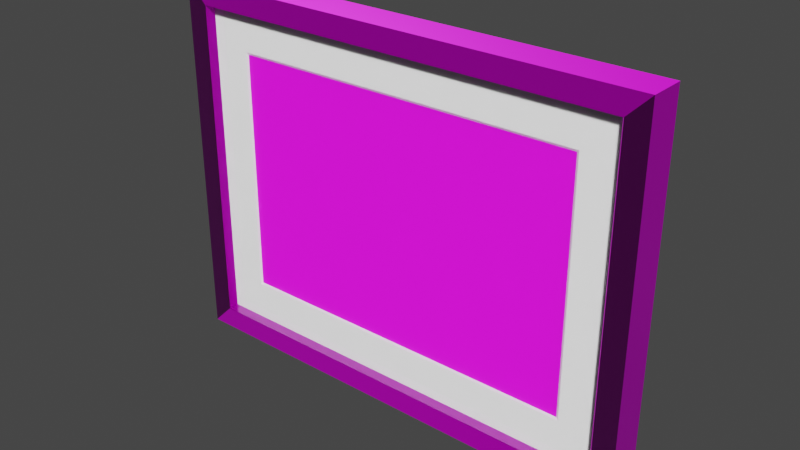 # Source: ppt-landscape-motif.blend  (saved by Blender 2.92.15; exported with 4.5.12 LTS)
import bpy
from mathutils import Matrix  # noqa: F401  (used for matrix-valued properties, if any)

bpy.ops.wm.read_factory_settings(use_empty=True)
scene = bpy.context.scene
scene.name = 'Scene'

# ---- collections
col_collection = bpy.data.collections.new('Collection'); scene.collection.children.link(col_collection)

# ---- images (referenced by path relative to the original .blend; pixels are not part of the script)
import os
ASSET_DIR = os.environ.get("B2B_ASSET_DIR", "")  # directory of the original .blend (textures are referenced by path, not embedded)
HERE = os.path.dirname(os.path.abspath(__file__))  # packed textures are extracted next to this script under _unpacked/

def load_image(name, relpath, width, height, colorspace="sRGB"):
    """Load a texture the original file referenced (path relative to the .blend, or extracted next to this script)."""
    p = next((c for c in (os.path.join(HERE, relpath), os.path.join(ASSET_DIR, relpath)) if relpath and os.path.exists(c)), "")
    if p:
        img = bpy.data.images.load(p, check_existing=True)
        img.name = name
    else:  # same state as the original file: an image datablock whose file is absent (Cycles renders it pink)
        img = bpy.data.images.new(name, width, height)
        img.source = "FILE"
        img.filepath = "//" + (relpath or name)
    img.colorspace_settings.name = colorspace
    return img
img_motif_ppt_landscape_jpg = load_image('motif-ppt-landscape.jpg', 'motif-ppt-landscape.jpg', 1024, 1024, 'sRGB')
img_cork_simple_height_jpg_001 = load_image('cork_simple_height.jpg.001', 'cork/cork_simple_height.jpg', 1024, 1024, 'Non-Color')
img_cork_simple_diffuse_jpg_001 = load_image('cork_simple_diffuse.jpg.001', 'cork/cork_simple_diffuse.jpg', 1024, 1024, 'sRGB')
img_cork_simple_metallic_jpg_001 = load_image('cork_simple_metallic.jpg.001', 'cork/cork_simple_metallic.jpg', 1024, 1024, 'Non-Color')
img_cork_simple_roughness_jpg_001 = load_image('cork_simple_roughness.jpg.001', 'cork/cork_simple_roughness.jpg', 1024, 1024, 'Non-Color')
img_cork_simple_normal_jpg_001 = load_image('cork_simple_normal.jpg.001', 'cork/cork_simple_normal.jpg', 1024, 1024, 'Non-Color')
img_wood_acajou_light_height_jpg = load_image('wood_acajou_light_height.jpg', 'walnut/wood_acajou_light_height.jpg', 1024, 1024, 'Non-Color')
img_wood_acajou_light_diffuse_jpg = load_image('wood_acajou_light_diffuse.jpg', 'walnut/wood_acajou_light_diffuse.jpg', 1024, 1024, 'sRGB')
img_wood_acajou_light_metallic_jpg = load_image('wood_acajou_light_metallic.jpg', 'walnut/wood_acajou_light_metallic.jpg', 1024, 1024, 'Non-Color')
img_wood_acajou_light_roughness_jpg = load_image('wood_acajou_light_roughness.jpg', 'walnut/wood_acajou_light_roughness.jpg', 1024, 1024, 'Non-Color')
img_wood_acajou_light_normal_jpg = load_image('wood_acajou_light_normal.jpg', 'walnut/wood_acajou_light_normal.jpg', 1024, 1024, 'Non-Color')

# ---- materials (node trees are filled in below, after node groups)
mat_passepartout = bpy.data.materials.new('Passepartout')
mat_passepartout.use_transparent_shadow = False
mat_motif = bpy.data.materials.new('Motif')
mat_motif.use_transparent_shadow = False
mat_back = bpy.data.materials.new('Back')
mat_back.use_transparent_shadow = False
mat_frame = bpy.data.materials.new('Frame')
mat_frame.use_transparent_shadow = False
mat_glass = bpy.data.materials.new('Glass')
mat_glass.surface_render_method = 'BLENDED'
mat_glass.blend_method = 'BLEND'

# ---- material node trees
mat_passepartout.use_nodes = True; mat_passepartout.node_tree.nodes.clear()
_N = mat_passepartout.node_tree.nodes; _L = mat_passepartout.node_tree.links
n0 = _N.new('ShaderNodeOutputMaterial'); n0.name = 'Material Output'; n0.location = (300, 300)
n1 = _N.new('ShaderNodeBsdfPrincipled'); n1.name = 'Principled BSDF'; n1.location = (10, 300)
n1.distribution = 'GGX'
n1.subsurface_method = 'BURLEY'
n1.inputs[0].default_value = (1.0, 1.0, 1.0, 1.0)
n1.inputs[2].default_value = 1.0
n1.inputs[3].default_value = 1.45
n1.inputs[27].default_value = (0.0, 0.0, 0.0, 1.0)
n1.inputs[28].default_value = 1.0
_L.new(n1.outputs[0], n0.inputs[0])
n0.is_active_output = True
mat_motif.use_nodes = True; mat_motif.node_tree.nodes.clear()
_N = mat_motif.node_tree.nodes; _L = mat_motif.node_tree.links
n0 = _N.new('ShaderNodeBsdfPrincipled'); n0.name = 'Principled BSDF'; n0.location = (10, 300)
n0.distribution = 'GGX'
n0.subsurface_method = 'BURLEY'
n0.inputs[3].default_value = 1.45
n0.inputs[27].default_value = (0.0, 0.0, 0.0, 1.0)
n0.inputs[28].default_value = 1.0
n1 = _N.new('ShaderNodeOutputMaterial'); n1.name = 'Material Output'; n1.location = (300, 300)
n2 = _N.new('ShaderNodeTexImage'); n2.name = 'Image Texture'; n2.location = (-327, 274)
n2.image = img_motif_ppt_landscape_jpg
_L.new(n0.outputs[0], n1.inputs[0])
_L.new(n2.outputs[0], n0.inputs[0])
n1.is_active_output = True
mat_back.use_nodes = True; mat_back.node_tree.nodes.clear()
_N = mat_back.node_tree.nodes; _L = mat_back.node_tree.links
n0 = _N.new('ShaderNodeOutputMaterial'); n0.name = 'Material Output'; n0.location = (300, 300)
n1 = _N.new('ShaderNodeBsdfPrincipled'); n1.name = 'Principled BSDF'; n1.location = (10, 300)
n1.distribution = 'GGX'
n1.subsurface_method = 'BURLEY'
n1.inputs[3].default_value = 1.45
n1.inputs[27].default_value = (0.0, 0.0, 0.0, 1.0)
n1.inputs[28].default_value = 1.0
n2 = _N.new('ShaderNodeTexImage'); n2.name = 'Image Texture'; n2.location = (84, -1150)
n2.label = 'Displacement'
n2.image = img_cork_simple_height_jpg_001
n3 = _N.new('ShaderNodeDisplacement'); n3.name = 'Displacement'; n3.location = (10, -260)
n3.inputs[2].default_value = 1.0
n4 = _N.new('ShaderNodeTexImage'); n4.name = 'Image Texture.001'; n4.location = (84, -30)
n4.label = 'Base Color'
n4.image = img_cork_simple_diffuse_jpg_001
n5 = _N.new('ShaderNodeTexImage'); n5.name = 'Image Texture.002'; n5.location = (84, -310)
n5.label = 'Metallic'
n5.image = img_cork_simple_metallic_jpg_001
n6 = _N.new('ShaderNodeTexImage'); n6.name = 'Image Texture.003'; n6.location = (84, -590)
n6.label = 'Roughness'
n6.image = img_cork_simple_roughness_jpg_001
n7 = _N.new('ShaderNodeTexImage'); n7.name = 'Image Texture.004'; n7.location = (84, -870)
n7.label = 'Normal'
n7.image = img_cork_simple_normal_jpg_001
n8 = _N.new('ShaderNodeNormalMap'); n8.name = 'Normal Map'; n8.location = (-240, -340)
n9 = _N.new('ShaderNodeMapping'); n9.name = 'Mapping'; n9.location = (230, -30)
n9.inputs[3].default_value = (2.0, 2.0, 2.0)
n10 = _N.new('NodeReroute'); n10.name = 'Reroute'; n10.location = (34, -700)
n10.width = 16
n10.socket_idname = 'NodeSocketVector'
n11 = _N.new('ShaderNodeTexCoord'); n11.name = 'Texture Coordinate'; n11.location = (30, -30)
n12 = _N.new('NodeFrame'); n12.name = 'Frame'; n12.location = (-1270, 330)
n12.label = 'Mapping'
n12.width = 400
n13 = _N.new('NodeFrame'); n13.name = 'Frame.001'; n13.location = (-624, 530)
n13.label = 'Textures'
n13.width = 354
n2.parent = n13
n4.parent = n13
n5.parent = n13
n6.parent = n13
n7.parent = n13
n9.parent = n12
n10.parent = n13
n11.parent = n12
_L.new(n1.outputs[0], n0.inputs[0])
_L.new(n2.outputs[0], n3.inputs[0])
_L.new(n3.outputs[0], n0.inputs[2])
_L.new(n4.outputs[0], n1.inputs[0])
_L.new(n5.outputs[0], n1.inputs[1])
_L.new(n6.outputs[0], n1.inputs[2])
_L.new(n7.outputs[0], n8.inputs[1])
_L.new(n8.outputs[0], n1.inputs[5])
_L.new(n10.outputs[0], n4.inputs[0])
_L.new(n10.outputs[0], n5.inputs[0])
_L.new(n10.outputs[0], n6.inputs[0])
_L.new(n10.outputs[0], n7.inputs[0])
_L.new(n10.outputs[0], n2.inputs[0])
_L.new(n9.outputs[0], n10.inputs[0])
_L.new(n11.outputs[2], n9.inputs[0])
n0.is_active_output = True
mat_frame.use_nodes = True; mat_frame.node_tree.nodes.clear()
_N = mat_frame.node_tree.nodes; _L = mat_frame.node_tree.links
n0 = _N.new('ShaderNodeOutputMaterial'); n0.name = 'Material Output'; n0.location = (300, 300)
n1 = _N.new('ShaderNodeBsdfPrincipled'); n1.name = 'Principled BSDF'; n1.location = (10, 300)
n1.distribution = 'GGX'
n1.subsurface_method = 'BURLEY'
n1.inputs[3].default_value = 1.45
n1.inputs[27].default_value = (0.0, 0.0, 0.0, 1.0)
n1.inputs[28].default_value = 1.0
n2 = _N.new('ShaderNodeTexImage'); n2.name = 'Image Texture'; n2.location = (84, -1150)
n2.label = 'Displacement'
n2.image = img_wood_acajou_light_height_jpg
n3 = _N.new('ShaderNodeDisplacement'); n3.name = 'Displacement'; n3.location = (10, -260)
n3.inputs[2].default_value = 1.0
n4 = _N.new('ShaderNodeTexImage'); n4.name = 'Image Texture.001'; n4.location = (84, -30)
n4.label = 'Base Color'
n4.image = img_wood_acajou_light_diffuse_jpg
n5 = _N.new('ShaderNodeTexImage'); n5.name = 'Image Texture.002'; n5.location = (84, -310)
n5.label = 'Metallic'
n5.image = img_wood_acajou_light_metallic_jpg
n6 = _N.new('ShaderNodeTexImage'); n6.name = 'Image Texture.003'; n6.location = (84, -590)
n6.label = 'Roughness'
n6.image = img_wood_acajou_light_roughness_jpg
n7 = _N.new('ShaderNodeTexImage'); n7.name = 'Image Texture.004'; n7.location = (84, -870)
n7.label = 'Normal'
n7.image = img_wood_acajou_light_normal_jpg
n8 = _N.new('ShaderNodeNormalMap'); n8.name = 'Normal Map'; n8.location = (-240, -340)
n9 = _N.new('ShaderNodeMapping'); n9.name = 'Mapping'; n9.location = (230, -30)
n9.inputs[3].default_value = (10.0, 10.0, 10.0)
n10 = _N.new('NodeReroute'); n10.name = 'Reroute'; n10.location = (34, -700)
n10.width = 16
n10.socket_idname = 'NodeSocketVector'
n11 = _N.new('ShaderNodeTexCoord'); n11.name = 'Texture Coordinate'; n11.location = (30, -30)
n12 = _N.new('NodeFrame'); n12.name = 'Frame'; n12.location = (-1270, 330)
n12.label = 'Mapping'
n12.width = 400
n13 = _N.new('NodeFrame'); n13.name = 'Frame.001'; n13.location = (-624, 530)
n13.label = 'Textures'
n13.width = 354
n2.parent = n13
n4.parent = n13
n5.parent = n13
n6.parent = n13
n7.parent = n13
n9.parent = n12
n10.parent = n13
n11.parent = n12
_L.new(n1.outputs[0], n0.inputs[0])
_L.new(n2.outputs[0], n3.inputs[0])
_L.new(n3.outputs[0], n0.inputs[2])
_L.new(n4.outputs[0], n1.inputs[0])
_L.new(n5.outputs[0], n1.inputs[1])
_L.new(n6.outputs[0], n1.inputs[2])
_L.new(n7.outputs[0], n8.inputs[1])
_L.new(n8.outputs[0], n1.inputs[5])
_L.new(n10.outputs[0], n4.inputs[0])
_L.new(n10.outputs[0], n5.inputs[0])
_L.new(n10.outputs[0], n6.inputs[0])
_L.new(n10.outputs[0], n7.inputs[0])
_L.new(n10.outputs[0], n2.inputs[0])
_L.new(n9.outputs[0], n10.inputs[0])
_L.new(n11.outputs[2], n9.inputs[0])
n0.is_active_output = True
mat_glass.use_nodes = True; mat_glass.node_tree.nodes.clear()
_N = mat_glass.node_tree.nodes; _L = mat_glass.node_tree.links
n0 = _N.new('ShaderNodeBsdfPrincipled'); n0.name = 'Principled BSDF'; n0.location = (10, 300)
n0.distribution = 'GGX'
n0.subsurface_method = 'BURLEY'
n0.inputs[2].default_value = 0.0
n0.inputs[3].default_value = 1.45
n0.inputs[18].default_value = 1.0
n0.inputs[27].default_value = (0.0, 0.0, 0.0, 1.0)
n0.inputs[28].default_value = 1.0
n1 = _N.new('ShaderNodeOutputMaterial'); n1.name = 'Material Output'; n1.location = (300, 300)
n1.target = 'CYCLES'
n2 = _N.new('ShaderNodeOutputMaterial'); n2.name = 'Material Output.001'; n2.location = (0, 0)
n2.target = 'EEVEE'
n3 = _N.new('ShaderNodeMixShader'); n3.name = 'Mix Shader'; n3.location = (0, 0)
n3.label = 'Disable Shadow'
n3.hide = True
n4 = _N.new('ShaderNodeLightPath'); n4.name = 'Light Path'; n4.location = (0, 0)
n4.hide = True
n5 = _N.new('ShaderNodeBsdfTransparent'); n5.name = 'Transparent BSDF'; n5.location = (0, 0)
n5.hide = True
_L.new(n0.outputs[0], n1.inputs[0])
_L.new(n0.outputs[0], n3.inputs[1])
_L.new(n3.outputs[0], n2.inputs[0])
_L.new(n4.outputs[1], n3.inputs[0])
_L.new(n5.outputs[0], n3.inputs[2])
n1.is_active_output = True

# ---- world
world_world = bpy.data.worlds.new('World'); scene.world = world_world
world_world.use_nodes = True; world_world.node_tree.nodes.clear()
_N = world_world.node_tree.nodes; _L = world_world.node_tree.links
n0 = _N.new('ShaderNodeOutputWorld'); n0.name = 'World Output'; n0.location = (300, 300)
n1 = _N.new('ShaderNodeBackground'); n1.name = 'Background'; n1.location = (10, 300)
n1.inputs[0].default_value = (0.05088, 0.05088, 0.05088, 1.0)
_L.new(n1.outputs[0], n0.inputs[0])
n0.is_active_output = True
world_world.color = (0.05088, 0.05088, 0.05088)
world_world.use_sun_shadow = False
world_world.sun_shadow_jitter_overblur = 0.0

# ---- meshes
me_cube_004 = bpy.data.meshes.new('Cube.004')
me_cube_004.from_pydata([(0.162, -0.00075, 0.112), (0.16, 0.00075, 0.11), (0.162, -0.00075, -0.112), (0.16, 0.00075, -0.11), (-0.162, -0.00075, 0.112), (-0.16, 0.00075, 0.11), (-0.162, -0.00075, -0.112), (-0.16, 0.00075, -0.11), (0.2, -0.00075, -0.15), (0.2, -0.00075, 0.15), (-0.2, -0.00075, -0.15), (-0.2, -0.00075, 0.15), (0.2, 0.00075, 0.15), (0.2, 0.00075, -0.15), (-0.2, 0.00075, -0.15), (-0.2, 0.00075, 0.15)], [], [(9, 12, 13, 8), (8, 13, 14, 10), (10, 14, 15, 11), (11, 15, 12, 9), (0, 1, 5, 4), (2, 3, 1, 0), (2, 0, 9, 8), (6, 2, 8, 10), (4, 6, 10, 11), (0, 4, 11, 9), (1, 3, 13, 12), (3, 7, 14, 13), (7, 5, 15, 14), (5, 1, 12, 15), (6, 7, 3, 2), (4, 5, 7, 6)])
_uv = me_cube_004.uv_layers.new(name='UVMap')
_uv.uv.foreach_set('vector', [0.375, 0.0, 0.625, 0.0, 0.625, 0.25, 0.375, 0.25, 0.375, 0.25, 0.625, 0.25, 0.625, 0.5, 0.375, 0.5, 0.375, 0.5, 0.625, 0.5, 0.625, 0.75, 0.375, 0.75, 0.375, 0.75, 0.625, 0.75, 0.625, 1.0, 0.375, 1.0, 0.1545, 0.7205, 0.837, 0.712, 0.663, 0.712, 0.3455, 0.7205, 0.1545, 0.5295, 0.837, 0.538, 0.837, 0.712, 0.1545, 0.7205, 0.1545, 0.5295, 0.1545, 0.7205, 0.125, 0.75, 0.125, 0.5, 0.3455, 0.5295, 0.1545, 0.5295, 0.125, 0.5, 0.375, 0.5, 0.3455, 0.7205, 0.3455, 0.5295, 0.375, 0.5, 0.375, 0.75, 0.1545, 0.7205, 0.3455, 0.7205, 0.375, 0.75, 0.125, 0.75, 0.837, 0.712, 0.837, 0.538, 0.875, 0.5, 0.875, 0.75, 0.837, 0.538, 0.663, 0.538, 0.625, 0.5, 0.875, 0.5, 0.663, 0.538, 0.663, 0.712, 0.625, 0.75, 0.625, 0.5, 0.663, 0.712, 0.837, 0.712, 0.875, 0.75, 0.625, 0.75, 0.3455, 0.5295, 0.663, 0.538, 0.837, 0.538, 0.1545, 0.5295, 0.3455, 0.7205, 0.663, 0.712, 0.663, 0.538, 0.3455, 0.5295])
me_cube_004.materials.append(mat_passepartout)
me_cube_004.use_remesh_preserve_volume = False
me_cube_004.use_remesh_preserve_attributes = False
me_cube_004.use_mirror_vertex_groups = False
me_cube_004.update()
me_plane = bpy.data.meshes.new('Plane')
me_plane.from_pydata([(0.16, -1.792e-08, 0.11), (-0.16, -1.792e-08, 0.11), (0.16, 1.792e-08, -0.11), (-0.16, 1.792e-08, -0.11)], [], [(0, 1, 3, 2)])
_uv = me_plane.uv_layers.new(name='UVMap')
_uv.uv.foreach_set('vector', [1.0, 1.0, 1.639e-07, 1.0, 0.0, 2.384e-07, 1.0, -1.192e-07])
me_plane.materials.append(mat_motif)
me_plane.use_remesh_fix_poles = True
me_plane.use_remesh_preserve_attributes = False
me_plane.use_mirror_vertex_groups = False
me_plane.update()
me_plane_001 = bpy.data.meshes.new('Plane.001')
me_plane_001.from_pydata([(-0.2, 2.444e-08, -0.15), (0.2, 2.444e-08, -0.15), (-0.2, -2.444e-08, 0.15), (0.2, -2.444e-08, 0.15)], [], [(0, 1, 3, 2)])
_uv = me_plane_001.uv_layers.new(name='UVMap')
_uv.uv.foreach_set('vector', [0.0, 0.1282, 1.0, 0.1282, 1.0, 0.8718, 7.642e-08, 0.8718])
me_plane_001.materials.append(mat_back)
me_plane_001.use_remesh_fix_poles = True
me_plane_001.use_remesh_preserve_attributes = False
me_plane_001.use_mirror_vertex_groups = False
me_plane_001.update()
me_cube_001 = bpy.data.meshes.new('Cube.001')
me_cube_001.from_pydata([(-0.2, 0.0165, -0.15), (-0.1978, -0.0165, -0.1478), (-0.2, 0.0165, 0.15), (-0.1978, -0.0165, 0.1478), (0.2, 0.0165, -0.15), (0.1978, -0.0165, -0.1478), (0.2, 0.0165, 0.15), (0.1978, -0.0165, 0.1478), (-0.2175, 0.0165, 0.1675), (-0.2175, 0.0165, -0.1675), (0.2175, 0.0165, 0.1675), (0.2175, 0.0165, -0.1675), (-0.1975, -0.0065, -0.1475), (-0.1975, -0.0065, 0.1475), (0.1975, -0.0065, -0.1475), (0.1975, -0.0065, 0.1475), (-0.2, -0.0065, 0.15), (-0.2, -0.0065, -0.15), (0.2, -0.0065, 0.15), (0.2, -0.0065, -0.15), (-0.1975, -0.0165, -0.1475), (-0.1975, -0.0165, 0.1475), (0.1975, -0.0165, -0.1475), (0.1975, -0.0165, 0.1475), (-0.2175, -0.0165, -0.1675), (-0.2175, -0.0165, 0.1675), (0.2175, -0.0165, 0.1675), (0.2175, -0.0165, -0.1675)], [], [(9, 24, 25, 8), (8, 25, 26, 10), (10, 26, 27, 11), (11, 27, 24, 9), (6, 4, 19, 18), (2, 0, 9, 8), (6, 2, 8, 10), (4, 6, 10, 11), (0, 4, 11, 9), (0, 2, 16, 17), (4, 0, 17, 19), (2, 6, 18, 16), (13, 12, 17, 16), (15, 13, 16, 18), (14, 15, 18, 19), (12, 14, 19, 17), (13, 15, 23, 21), (15, 14, 22, 23), (12, 13, 21, 20), (14, 12, 20, 22), (1, 3, 25, 24), (3, 7, 26, 25), (7, 5, 27, 26), (5, 1, 24, 27)])
_uv = me_cube_001.uv_layers.new(name='UVMap')
_uv.uv.foreach_set('vector', [0.7701, 0.8789, 0.7701, 0.9547, 0.0, 0.9547, 6.822e-08, 0.8789, 3.411e-08, 0.3713, 0.0, 0.296, 0.9925, 0.296, 0.9925, 0.3713, 0.0, 0.6232, 0.0, 0.5474, 0.7701, 0.5474, 0.7701, 0.6232, 3.411e-08, 0.1202, 0.0, 0.04494, 0.9925, 0.04494, 0.9925, 0.1202, 0.04023, 0.6634, 0.7299, 0.6634, 0.7299, 0.7163, 0.04023, 0.7163, 0.04023, 0.8386, 0.7299, 0.8386, 0.7701, 0.8789, 6.822e-08, 0.8789, 0.9526, 0.4112, 0.03993, 0.4112, 3.411e-08, 0.3713, 0.9925, 0.3713, 0.7299, 0.6634, 0.04023, 0.6634, 0.0, 0.6232, 0.7701, 0.6232, 0.9526, 0.1602, 0.03993, 0.1602, 3.411e-08, 0.1202, 0.9925, 0.1202, 0.7299, 0.8386, 0.04023, 0.8386, 0.04023, 0.7858, 0.7299, 0.7858, 0.03993, 0.1602, 0.9526, 0.1602, 0.9526, 0.2126, 0.03993, 0.2126, 0.03993, 0.4112, 0.9526, 0.4112, 0.9526, 0.4637, 0.03993, 0.4637, 0.04585, 0.7739, 0.7179, 0.7738, 0.7299, 0.7858, 0.04023, 0.7858, 0.9471, 0.4793, 0.05576, 0.4795, 0.03993, 0.4637, 0.9526, 0.4637, 0.7243, 0.7281, 0.05217, 0.7283, 0.04023, 0.7163, 0.7299, 0.7163, 0.9471, 0.2283, 0.05576, 0.2285, 0.03993, 0.2126, 0.9526, 0.2126, 0.05576, 0.4795, 0.9471, 0.4793, 0.9471, 0.5019, 0.05576, 0.5021, 0.05217, 0.7283, 0.7243, 0.7281, 0.7243, 0.7509, 0.05217, 0.751, 0.7179, 0.7738, 0.04585, 0.7739, 0.04584, 0.7511, 0.7179, 0.751, 0.05576, 0.2285, 0.9471, 0.2283, 0.9471, 0.2509, 0.05576, 0.251, 0.7248, 1.0, 0.04528, 1.0, 0.0, 0.9547, 0.7701, 0.9547, 0.04494, 0.251, 0.9476, 0.251, 0.9925, 0.296, 0.0, 0.296, 0.04528, 0.5021, 0.7248, 0.5021, 0.7701, 0.5474, 0.0, 0.5474, 0.04494, 0.0, 0.9476, 2.558e-07, 0.9925, 0.04494, 0.0, 0.04494])
me_cube_001.materials.append(mat_frame)
me_cube_001.use_remesh_fix_poles = True
me_cube_001.use_remesh_preserve_attributes = False
me_cube_001.use_mirror_vertex_groups = False
me_cube_001.update()
me_plane_002 = bpy.data.meshes.new('Plane.002')
me_plane_002.from_pydata([(-0.1975, 6.447e-09, -0.1475), (0.1975, 6.447e-09, -0.1475), (-0.1975, -6.447e-09, 0.1475), (0.1975, -6.447e-09, 0.1475)], [], [(0, 1, 3, 2)])
_uv = me_plane_002.uv_layers.new(name='UVMap')
_uv.uv.foreach_set('vector', [0.0, 0.0, 1.0, 0.0, 1.0, 1.0, 0.0, 1.0])
me_plane_002.materials.append(mat_glass)
me_plane_002.use_remesh_fix_poles = True
me_plane_002.use_remesh_preserve_attributes = False
me_plane_002.use_mirror_vertex_groups = False
me_plane_002.update()

# ---- objects
ob_passepartout = bpy.data.objects.new('Passepartout', me_cube_004)
ob_motif = bpy.data.objects.new('Motif', me_plane)
ob_back = bpy.data.objects.new('Back', me_plane_001)
ob_frame = bpy.data.objects.new('Frame', me_cube_001)
ob_glass = bpy.data.objects.new('Glass', me_plane_002)

# ---- transforms, parenting, visibility, modifiers, constraints
ob_passepartout.location = (0.0, -0.00575, 0.0)
ob_passepartout.lineart.crease_threshold = 0.0
ob_motif.location = (0.0, -0.0049, 0.0)
ob_motif.lineart.crease_threshold = 0.0
ob_back.location = (0.0, -0.0048, 0.0)
ob_back.lineart.crease_threshold = 0.0
ob_frame.location = (0.0, 0.0, 0.0)
ob_frame.lineart.crease_threshold = 0.0
ob_glass.location = (0.0, -0.006801, 0.0)
ob_glass.visible_shadow = False
ob_glass.lineart.crease_threshold = 0.0

# ---- collection membership
col_collection.objects.link(ob_passepartout)
col_collection.objects.link(ob_motif)
col_collection.objects.link(ob_back)
col_collection.objects.link(ob_frame)
col_collection.objects.link(ob_glass)

# ---- scene / render settings (as saved in the file)
scene.frame_start = 1; scene.frame_end = 250; scene.frame_set(42)
scene.render.engine = 'BLENDER_EEVEE_NEXT'
scene.cycles.use_denoising = False
scene.cycles.samples = 128
scene.cycles.sampling_pattern = 'TABULATED_SOBOL'
scene.cycles.use_adaptive_sampling = False
scene.cycles.use_light_tree = False
scene.view_settings.view_transform = 'Filmic'
bpy.context.view_layer.update()

# ---- added for rendering (the .blend has no active camera and no usable light): camera, sun
cam_auto = bpy.data.cameras.new('AutoCamera')
cam_auto.lens = 50.0
cam_auto.sensor_width = 36.0
cam_auto.clip_end = 1000.0
ob_auto_camera = bpy.data.objects.new('AutoCamera', cam_auto)
scene.collection.objects.link(ob_auto_camera)
ob_auto_camera.location = (0.508906, -0.610688, 0.407125)
ob_auto_camera.rotation_euler = (1.09748, -7.21219e-08, 0.694738)
scene.camera = ob_auto_camera
light_auto_sun = bpy.data.lights.new('AutoSun', 'SUN')
light_auto_sun.energy = 3.0
light_auto_sun.angle = 0.0523599
ob_auto_sun = bpy.data.objects.new('AutoSun', light_auto_sun)
scene.collection.objects.link(ob_auto_sun)
ob_auto_sun.rotation_euler = (0.872665, 0.174533, 0.523599)
bpy.context.view_layer.update()
